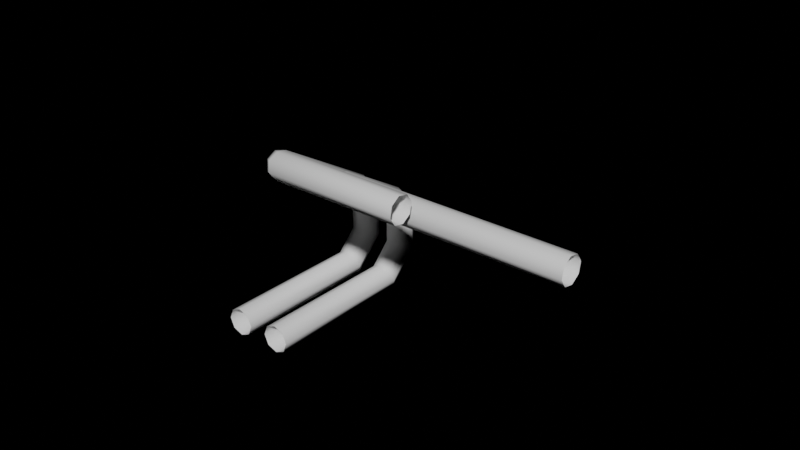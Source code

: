 # Source: Kavs_pipe_maker.blend  (saved by Blender 4.1.24; exported with 4.5.12 LTS)
import bpy
from mathutils import Matrix  # noqa: F401  (used for matrix-valued properties, if any)

bpy.ops.wm.read_factory_settings(use_empty=True)
scene = bpy.context.scene
scene.name = 'Scene'

# ---- collections
col_collection = bpy.data.collections.new('Collection'); scene.collection.children.link(col_collection)

# ---- node groups
ng_pipe_maker = bpy.data.node_groups.new('Pipe maker', 'GeometryNodeTree')
_s = ng_pipe_maker.interface.new_socket(name='Geometry', in_out='OUTPUT', socket_type='NodeSocketGeometry')
_s = ng_pipe_maker.interface.new_socket(name='Geometry', in_out='INPUT', socket_type='NodeSocketGeometry')
_s.description = 'Input a mesh; wireframe edges is ideal for this generator.'
_s = ng_pipe_maker.interface.new_socket(name='Pipe radius', in_out='INPUT', socket_type='NodeSocketFloat')
_s.subtype = 'DISTANCE'
_s.default_value = 0.1
_s.min_value = 0.0
_s.description = 'Radius of the pipes.'
_s = ng_pipe_maker.interface.new_socket(name='Resolution', in_out='INPUT', socket_type='NodeSocketInt')
_s.default_value = 8
_s.min_value = 3
_s.max_value = 512
_s.description = 'Segment count for the circular cross-section.'
_s = ng_pipe_maker.interface.new_socket(name='Curve segment count', in_out='INPUT', socket_type='NodeSocketInt')
_s.default_value = 3
_s.min_value = 1
_s.max_value = 1000
_s.description = 'Number of segments on the curve.'
_s = ng_pipe_maker.interface.new_socket(name='Max curve radius', in_out='INPUT', socket_type='NodeSocketFloat')
_s.subtype = 'DISTANCE'
_s.default_value = 0.15
_s.min_value = 0.0
_s.description = 'Maximum radius of elbow bends. Recommend 2-3x pipe radius.'
_s = ng_pipe_maker.interface.new_socket(name='Use vertex groups', in_out='INPUT', socket_type='NodeSocketBool')
_s.description = 'Use a vertex weight group to control curve radius'
_s = ng_pipe_maker.interface.new_socket(name='Curve vertex group', in_out='INPUT', socket_type='NodeSocketString')
_s.default_value = 'PipeRadius'
_s.default_attribute_name = 'PipeRadius'
_s.description = 'Name of the vertex weight group to control pipe radii.'
_s = ng_pipe_maker.interface.new_socket(name='Fill Caps', in_out='INPUT', socket_type='NodeSocketBool')
_s.description = 'Fill caps of the pipe with an n-gons.'
_s = ng_pipe_maker.interface.new_socket(name='Shade Smooth', in_out='INPUT', socket_type='NodeSocketBool')
_s.default_value = True
ng_pipe_maker.is_modifier = True
_N = ng_pipe_maker.nodes; _L = ng_pipe_maker.links
n0 = _N.new('GeometryNodeCurveToMesh'); n0.name = 'Curve to Mesh'; n0.location = (284, 58)
n1 = _N.new('GeometryNodeSetShadeSmooth'); n1.name = 'Set Shade Smooth'; n1.location = (478, 58)
n2 = _N.new('NodeGroupOutput'); n2.name = 'Group Output'; n2.location = (671, 58)
n3 = _N.new('GeometryNodeFilletCurve'); n3.name = 'Fillet Curve'; n3.location = (72, 58)
n3.inputs[3].default_value = True
n4 = _N.new('GeometryNodeCurvePrimitiveCircle'); n4.name = 'Curve Circle'; n4.location = (-387, 97)
n5 = _N.new('GeometryNodeMeshToCurve'); n5.name = 'Mesh to Curve'; n5.location = (-387, 193)
n6 = _N.new('NodeReroute'); n6.name = 'Reroute.003'; n6.location = (-20, -500)
n6.width = 16
n6.socket_idname = 'NodeSocketBool'
n7 = _N.new('NodeReroute'); n7.name = 'Reroute'; n7.location = (-500, -480)
n7.width = 16
n7.socket_idname = 'NodeSocketBool'
n8 = _N.new('NodeReroute'); n8.name = 'Reroute.002'; n8.location = (-500, -500)
n8.width = 16
n8.socket_idname = 'NodeSocketBool'
n9 = _N.new('NodeReroute'); n9.name = 'Reroute.001'; n9.location = (-20, -480)
n9.width = 16
n9.socket_idname = 'NodeSocketBool'
n10 = _N.new('ShaderNodeMath'); n10.name = 'Math'; n10.location = (-159, -39)
n10.operation = 'MULTIPLY'
n11 = _N.new('NodeGroupInput'); n11.name = 'Group Input'; n11.location = (-920, -20)
n12 = _N.new('GeometryNodeInputNamedAttribute'); n12.name = 'Named Attribute'; n12.location = (-540, -260)
n13 = _N.new('GeometryNodeSwitch'); n13.name = 'Switch'; n13.location = (-340, -160)
n13.label = 'Use vertex groups'
n13.input_type = 'FLOAT'
n13.inputs[1].default_value = 1.0
n14 = _N.new('GeometryNodeInputNamedAttribute'); n14.name = 'Named Attribute.001'; n14.location = (259, 58)
n14.inputs[0].default_value = 'radius'
n15 = _N.new('GeometryNodeSwitch'); n15.name = 'Switch.001'; n15.location = (259, 58)
n15.input_type = 'FLOAT'
n15.inputs[1].default_value = 1.0
_L.new(n1.outputs[0], n2.inputs[0])
_L.new(n11.outputs[0], n5.inputs[0])
_L.new(n3.outputs[0], n0.inputs[0])
_L.new(n4.outputs[0], n0.inputs[1])
_L.new(n11.outputs[2], n4.inputs[0])
_L.new(n11.outputs[1], n4.inputs[4])
_L.new(n5.outputs[0], n3.inputs[0])
_L.new(n11.outputs[7], n7.inputs[0])
_L.new(n7.outputs[0], n9.inputs[0])
_L.new(n9.outputs[0], n0.inputs[3])
_L.new(n11.outputs[3], n3.inputs[1])
_L.new(n0.outputs[0], n1.inputs[0])
_L.new(n6.outputs[0], n1.inputs[2])
_L.new(n11.outputs[8], n8.inputs[0])
_L.new(n8.outputs[0], n6.inputs[0])
_L.new(n10.outputs[0], n3.inputs[2])
_L.new(n11.outputs[4], n10.inputs[0])
_L.new(n11.outputs[6], n12.inputs[0])
_L.new(n13.outputs[0], n10.inputs[1])
_L.new(n11.outputs[5], n13.inputs[0])
_L.new(n12.outputs[0], n13.inputs[2])
_L.new(n14.outputs[1], n15.inputs[0])
_L.new(n14.outputs[0], n15.inputs[2])
_L.new(n15.outputs[0], n0.inputs[2])
n2.is_active_output = True

# ---- world
world_world = bpy.data.worlds.new('World'); scene.world = world_world
world_world.use_nodes = True; world_world.node_tree.nodes.clear()
_N = world_world.node_tree.nodes; _L = world_world.node_tree.links
n0 = _N.new('ShaderNodeOutputWorld'); n0.name = 'World Output'; n0.location = (300, 300)
n1 = _N.new('ShaderNodeBackground'); n1.name = 'Background'; n1.location = (10, 300)
n1.inputs[0].default_value = (1.0, 1.0, 1.0, 1.0)
n1.inputs[1].default_value = 0.0
_L.new(n1.outputs[0], n0.inputs[0])
n0.is_active_output = True
world_world.color = (0.05088, 0.05088, 0.05088)
world_world.use_sun_shadow = False
world_world.sun_shadow_jitter_overblur = 0.0

# ---- meshes
me_vert = bpy.data.meshes.new('Vert')
me_vert.from_pydata([(0.0, 0.0, 0.0), (0.0, 1.029, 0.0), (0.3029, 1.029, 0.2906), (0.5607, 0.4152, 0.5379), (1.6, 0.4152, -0.5449), (-0.1825, 0.0, 0.1902), (-0.1825, 1.029, 0.1902), (0.1204, 1.029, 0.4809), (0.4581, 0.2249, 0.8048), (1.108, 0.2249, 0.1273)], [(0, 1), (1, 2), (2, 3), (3, 4), (5, 6), (6, 7), (7, 8), (8, 9)], [])
me_vert.update()

# ---- objects
ob_vert = bpy.data.objects.new('Vert', me_vert)

# ---- transforms, parenting, visibility, modifiers, constraints
ob_vert.location = (0.0, 0.0, 0.0)
ob_vert.rotation_euler = (0.0, -0.8061, 0.0)
_vg = ob_vert.vertex_groups.new(name='PipeRadius')
_m = ob_vert.modifiers.new('GeometryNodes', 'NODES')
_m.node_group = ng_pipe_maker
_gi = [s.identifier for s in ng_pipe_maker.interface.items_tree if s.item_type == 'SOCKET' and s.in_out == 'INPUT']
_m[_gi[1]] = 0.08  # Pipe radius

# ---- collection membership
col_collection.objects.link(ob_vert)

# ---- scene / render settings (as saved in the file)
scene.frame_start = 1; scene.frame_end = 250; scene.frame_set(1)
scene.render.engine = 'CYCLES'
scene.render.resolution_x = 3840
scene.render.resolution_y = 2160
scene.render.resolution_percentage = 50
scene.cycles.samples = 256
scene.cycles.sampling_pattern = 'TABULATED_SOBOL'
scene.cycles.tile_size = 256
scene.eevee.ray_tracing_options.trace_max_roughness = 0.0
scene.view_settings.view_transform = 'Filmic'
bpy.context.view_layer.update()

# ---- added for rendering (the .blend has no active camera and no usable light): camera, sun
cam_auto = bpy.data.cameras.new('AutoCamera')
cam_auto.lens = 50.0
cam_auto.sensor_width = 36.0
cam_auto.clip_end = 1000.0
ob_auto_camera = bpy.data.objects.new('AutoCamera', cam_auto)
scene.collection.objects.link(ob_auto_camera)
ob_auto_camera.location = (3.66727, -3.37319, 3.2056)
ob_auto_camera.rotation_euler = (1.09748, -7.21219e-08, 0.694738)
scene.camera = ob_auto_camera
light_auto_sun = bpy.data.lights.new('AutoSun', 'SUN')
light_auto_sun.energy = 3.0
light_auto_sun.angle = 0.0523599
ob_auto_sun = bpy.data.objects.new('AutoSun', light_auto_sun)
scene.collection.objects.link(ob_auto_sun)
ob_auto_sun.rotation_euler = (0.872665, 0.174533, 0.523599)
bpy.context.view_layer.update()

